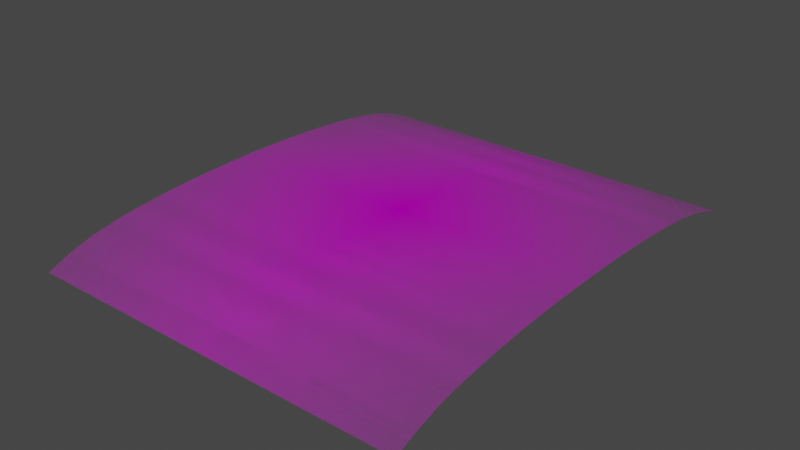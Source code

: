 # Source: photo.blend  (saved by Blender 2.80.41; exported with 4.5.12 LTS)
import bpy
from mathutils import Matrix  # noqa: F401  (used for matrix-valued properties, if any)

bpy.ops.wm.read_factory_settings(use_empty=True)
scene = bpy.context.scene
scene.name = 'Scene'

# ---- collections
col_collection = bpy.data.collections.new('Collection'); scene.collection.children.link(col_collection)

# ---- images (referenced by path relative to the original .blend; pixels are not part of the script)
import os
ASSET_DIR = os.environ.get("B2B_ASSET_DIR", "")  # directory of the original .blend (textures are referenced by path, not embedded)
HERE = os.path.dirname(os.path.abspath(__file__))  # packed textures are extracted next to this script under _unpacked/

def load_image(name, relpath, width, height, colorspace="sRGB"):
    """Load a texture the original file referenced (path relative to the .blend, or extracted next to this script)."""
    p = next((c for c in (os.path.join(HERE, relpath), os.path.join(ASSET_DIR, relpath)) if relpath and os.path.exists(c)), "")
    if p:
        img = bpy.data.images.load(p, check_existing=True)
        img.name = name
    else:  # same state as the original file: an image datablock whose file is absent (Cycles renders it pink)
        img = bpy.data.images.new(name, width, height)
        img.source = "FILE"
        img.filepath = "//" + (relpath or name)
    img.colorspace_settings.name = colorspace
    return img
img_polaroid_jpg = load_image('polaroid.jpg', 'polaroid.jpg', 1024, 1024, 'sRGB')

# ---- materials (node trees are filled in below, after node groups)
mat_polaroid_a_front = bpy.data.materials.new('Polaroid A Front')
mat_polaroid_a_front.use_transparent_shadow = False
mat_polaroid_a_front.roughness = 0.25
mat_polaroid_a_back = bpy.data.materials.new('Polaroid A Back')
mat_polaroid_a_back.use_transparent_shadow = False
mat_polaroid_a_back.roughness = 0.25

# ---- material node trees
mat_polaroid_a_front.use_nodes = True; mat_polaroid_a_front.node_tree.nodes.clear()
_N = mat_polaroid_a_front.node_tree.nodes; _L = mat_polaroid_a_front.node_tree.links
n0 = _N.new('ShaderNodeOutputMaterial'); n0.name = 'Material Output'; n0.location = (300, 300)
n1 = _N.new('ShaderNodeTexImage'); n1.name = 'Image Texture'; n1.location = (-400, 60)
n1.image = img_polaroid_jpg
n1.extension = 'CLIP'
n2 = _N.new('ShaderNodeBsdfDiffuse'); n2.name = 'Diffuse BSDF'; n2.location = (-200, 60)
n3 = _N.new('ShaderNodeBsdfTransparent'); n3.name = 'Transparent BSDF'; n3.location = (-200, 240)
n4 = _N.new('ShaderNodeMixShader'); n4.name = 'Mix Shader'; n4.location = (0, 300)
_L.new(n1.outputs[0], n2.inputs[0])
_L.new(n1.outputs[1], n4.inputs[0])
_L.new(n3.outputs[0], n4.inputs[1])
_L.new(n2.outputs[0], n4.inputs[2])
_L.new(n4.outputs[0], n0.inputs[0])
n0.is_active_output = True
mat_polaroid_a_back.use_nodes = True; mat_polaroid_a_back.node_tree.nodes.clear()
_N = mat_polaroid_a_back.node_tree.nodes; _L = mat_polaroid_a_back.node_tree.links
n0 = _N.new('ShaderNodeOutputMaterial'); n0.name = 'Material Output'; n0.location = (300, 300)
n1 = _N.new('ShaderNodeTexImage'); n1.name = 'Image Texture'; n1.location = (-400, 60)
n1.image = img_polaroid_jpg
n1.extension = 'CLIP'
n2 = _N.new('ShaderNodeBsdfDiffuse'); n2.name = 'Diffuse BSDF'; n2.location = (-200, 60)
n3 = _N.new('ShaderNodeBsdfTransparent'); n3.name = 'Transparent BSDF'; n3.location = (-200, 240)
n4 = _N.new('ShaderNodeMixShader'); n4.name = 'Mix Shader'; n4.location = (0, 300)
_L.new(n1.outputs[0], n2.inputs[0])
_L.new(n1.outputs[1], n4.inputs[0])
_L.new(n3.outputs[0], n4.inputs[1])
_L.new(n2.outputs[0], n4.inputs[2])
_L.new(n4.outputs[0], n0.inputs[0])
n0.is_active_output = True

# ---- world
world_world = bpy.data.worlds.new('World'); scene.world = world_world
world_world.use_nodes = True; world_world.node_tree.nodes.clear()
_N = world_world.node_tree.nodes; _L = world_world.node_tree.links
n0 = _N.new('ShaderNodeOutputWorld'); n0.name = 'World Output'; n0.location = (300, 300)
n1 = _N.new('ShaderNodeBackground'); n1.name = 'Background'; n1.location = (10, 300)
n1.inputs[0].default_value = (0.05088, 0.05088, 0.05088, 1.0)
_L.new(n1.outputs[0], n0.inputs[0])
n0.is_active_output = True
world_world.color = (0.05088, 0.05088, 0.05088)
world_world.use_sun_shadow = False
world_world.sun_shadow_jitter_overblur = 0.0

# ---- meshes
me_polaroid = bpy.data.meshes.new('polaroid')
me_polaroid.from_pydata([(-0.4078, -0.5, 0.0), (0.4078, -0.5, 0.0), (-0.4078, 0.5, 0.0), (0.4078, 0.5, 0.0), (-0.4078, 0.45, 0.0201), (-0.4078, 0.4, 0.0352), (-0.4078, 0.35, 0.04445), (-0.4078, 0.3, 0.05113), (-0.4078, 0.25, 0.05617), (-0.4078, 0.2, 0.05997), (-0.4078, 0.15, 0.06278), (-0.4078, 0.1, 0.0647), (-0.4078, 0.05, 0.06583), (-0.4078, -2.98e-08, 0.0662), (-0.4078, -0.05, 0.06583), (-0.4078, -0.1, 0.0647), (-0.4078, -0.15, 0.06278), (-0.4078, -0.2, 0.05997), (-0.4078, -0.25, 0.05617), (-0.4078, -0.3, 0.05113), (-0.4078, -0.35, 0.04445), (-0.4078, -0.4, 0.0352), (-0.4078, -0.45, 0.0201), (0.4078, -0.45, 0.0201), (0.4078, -0.4, 0.0352), (0.4078, -0.35, 0.04445), (0.4078, -0.3, 0.05113), (0.4078, -0.25, 0.05617), (0.4078, -0.2, 0.05997), (0.4078, -0.15, 0.06278), (0.4078, -0.1, 0.0647), (0.4078, -0.05, 0.06583), (0.4078, 2.98e-08, 0.0662), (0.4078, 0.05, 0.06583), (0.4078, 0.1, 0.0647), (0.4078, 0.15, 0.06278), (0.4078, 0.2, 0.05997), (0.4078, 0.25, 0.05617), (0.4078, 0.3, 0.05113), (0.4078, 0.35, 0.04445), (0.4078, 0.4, 0.0352), (0.4078, 0.45, 0.0201)], [], [(4, 41, 3, 2), (0, 1, 23, 22), (22, 23, 24, 21), (21, 24, 25, 20), (20, 25, 26, 19), (19, 26, 27, 18), (18, 27, 28, 17), (17, 28, 29, 16), (16, 29, 30, 15), (15, 30, 31, 14), (14, 31, 32, 13), (13, 32, 33, 12), (12, 33, 34, 11), (11, 34, 35, 10), (10, 35, 36, 9), (9, 36, 37, 8), (8, 37, 38, 7), (7, 38, 39, 6), (6, 39, 40, 5), (5, 40, 41, 4)])
me_polaroid.polygons.foreach_set('use_smooth', [True] * 20)
_uv = me_polaroid.uv_layers.new(name='UVMap')
_uv.uv.foreach_set('vector', [0.0, 0.95, 1.0, 0.95, 1.0, 1.0, 0.0, 1.0, 0.0, 0.0, 1.0, 0.0, 1.0, 0.05, 0.0, 0.05, 0.0, 0.05, 1.0, 0.05, 1.0, 0.1, 0.0, 0.1, 0.0, 0.1, 1.0, 0.1, 1.0, 0.15, 0.0, 0.15, 0.0, 0.15, 1.0, 0.15, 1.0, 0.2, 0.0, 0.2, 0.0, 0.2, 1.0, 0.2, 1.0, 0.25, 0.0, 0.25, 0.0, 0.25, 1.0, 0.25, 1.0, 0.3, 0.0, 0.3, 0.0, 0.3, 1.0, 0.3, 1.0, 0.35, 0.0, 0.35, 0.0, 0.35, 1.0, 0.35, 1.0, 0.4, 0.0, 0.4, 0.0, 0.4, 1.0, 0.4, 1.0, 0.45, 0.0, 0.45, 0.0, 0.45, 1.0, 0.45, 1.0, 0.5, 0.0, 0.5, 0.0, 0.5, 1.0, 0.5, 1.0, 0.55, 0.0, 0.55, 0.0, 0.55, 1.0, 0.55, 1.0, 0.6, 0.0, 0.6, 0.0, 0.6, 1.0, 0.6, 1.0, 0.65, 0.0, 0.65, 0.0, 0.65, 1.0, 0.65, 1.0, 0.7, 0.0, 0.7, 0.0, 0.7, 1.0, 0.7, 1.0, 0.75, 0.0, 0.75, 0.0, 0.75, 1.0, 0.75, 1.0, 0.8, 0.0, 0.8, 0.0, 0.8, 1.0, 0.8, 1.0, 0.85, 0.0, 0.85, 0.0, 0.85, 1.0, 0.85, 1.0, 0.9, 0.0, 0.9, 0.0, 0.9, 1.0, 0.9, 1.0, 0.95, 0.0, 0.95])
me_polaroid.materials.append(mat_polaroid_a_front)
me_polaroid.use_remesh_preserve_volume = False
me_polaroid.use_remesh_preserve_attributes = False
me_polaroid.use_mirror_vertex_groups = False
me_polaroid.update()
me_polaroid_001 = bpy.data.meshes.new('polaroid.001')
me_polaroid_001.from_pydata([(-0.4078, -0.5, 0.0), (0.4078, -0.5, 0.0), (-0.4078, 0.5, 0.0), (0.4078, 0.5, 0.0), (-0.4078, 0.45, 0.0201), (-0.4078, 0.4, 0.0352), (-0.4078, 0.35, 0.04445), (-0.4078, 0.3, 0.05113), (-0.4078, 0.25, 0.05617), (-0.4078, 0.2, 0.05997), (-0.4078, 0.15, 0.06278), (-0.4078, 0.1, 0.0647), (-0.4078, 0.05, 0.06583), (-0.4078, -2.98e-08, 0.0662), (-0.4078, -0.05, 0.06583), (-0.4078, -0.1, 0.0647), (-0.4078, -0.15, 0.06278), (-0.4078, -0.2, 0.05997), (-0.4078, -0.25, 0.05617), (-0.4078, -0.3, 0.05113), (-0.4078, -0.35, 0.04445), (-0.4078, -0.4, 0.0352), (-0.4078, -0.45, 0.0201), (0.4078, -0.45, 0.0201), (0.4078, -0.4, 0.0352), (0.4078, -0.35, 0.04445), (0.4078, -0.3, 0.05113), (0.4078, -0.25, 0.05617), (0.4078, -0.2, 0.05997), (0.4078, -0.15, 0.06278), (0.4078, -0.1, 0.0647), (0.4078, -0.05, 0.06583), (0.4078, 2.98e-08, 0.0662), (0.4078, 0.05, 0.06583), (0.4078, 0.1, 0.0647), (0.4078, 0.15, 0.06278), (0.4078, 0.2, 0.05997), (0.4078, 0.25, 0.05617), (0.4078, 0.3, 0.05113), (0.4078, 0.35, 0.04445), (0.4078, 0.4, 0.0352), (0.4078, 0.45, 0.0201)], [], [(4, 2, 3, 41), (0, 22, 23, 1), (22, 21, 24, 23), (21, 20, 25, 24), (20, 19, 26, 25), (19, 18, 27, 26), (18, 17, 28, 27), (17, 16, 29, 28), (16, 15, 30, 29), (15, 14, 31, 30), (14, 13, 32, 31), (13, 12, 33, 32), (12, 11, 34, 33), (11, 10, 35, 34), (10, 9, 36, 35), (9, 8, 37, 36), (8, 7, 38, 37), (7, 6, 39, 38), (6, 5, 40, 39), (5, 4, 41, 40)])
me_polaroid_001.polygons.foreach_set('use_smooth', [True] * 20)
_uv = me_polaroid_001.uv_layers.new(name='UVMap')
_uv.uv.foreach_set('vector', [0.0, 0.95, 0.0, 1.0, 1.0, 1.0, 1.0, 0.95, 0.0, 0.0, 0.0, 0.05, 1.0, 0.05, 1.0, 0.0, 0.0, 0.05, 0.0, 0.1, 1.0, 0.1, 1.0, 0.05, 0.0, 0.1, 0.0, 0.15, 1.0, 0.15, 1.0, 0.1, 0.0, 0.15, 0.0, 0.2, 1.0, 0.2, 1.0, 0.15, 0.0, 0.2, 0.0, 0.25, 1.0, 0.25, 1.0, 0.2, 0.0, 0.25, 0.0, 0.3, 1.0, 0.3, 1.0, 0.25, 0.0, 0.3, 0.0, 0.35, 1.0, 0.35, 1.0, 0.3, 0.0, 0.35, 0.0, 0.4, 1.0, 0.4, 1.0, 0.35, 0.0, 0.4, 0.0, 0.45, 1.0, 0.45, 1.0, 0.4, 0.0, 0.45, 0.0, 0.5, 1.0, 0.5, 1.0, 0.45, 0.0, 0.5, 0.0, 0.55, 1.0, 0.55, 1.0, 0.5, 0.0, 0.55, 0.0, 0.6, 1.0, 0.6, 1.0, 0.55, 0.0, 0.6, 0.0, 0.65, 1.0, 0.65, 1.0, 0.6, 0.0, 0.65, 0.0, 0.7, 1.0, 0.7, 1.0, 0.65, 0.0, 0.7, 0.0, 0.75, 1.0, 0.75, 1.0, 0.7, 0.0, 0.75, 0.0, 0.8, 1.0, 0.8, 1.0, 0.75, 0.0, 0.8, 0.0, 0.85, 1.0, 0.85, 1.0, 0.8, 0.0, 0.85, 0.0, 0.9, 1.0, 0.9, 1.0, 0.85, 0.0, 0.9, 0.0, 0.95, 1.0, 0.95, 1.0, 0.9])
me_polaroid_001.materials.append(mat_polaroid_a_back)
me_polaroid_001.use_remesh_preserve_volume = False
me_polaroid_001.use_remesh_preserve_attributes = False
me_polaroid_001.use_mirror_vertex_groups = False
me_polaroid_001.update()

# ---- objects
ob_polaroid_a_front = bpy.data.objects.new('Polaroid A Front', me_polaroid)
ob_polaroid_a_back = bpy.data.objects.new('Polaroid A Back', me_polaroid_001)

# ---- transforms, parenting, visibility, modifiers, constraints
ob_polaroid_a_front.location = (0.0, 0.0, 0.0)
ob_polaroid_a_front.lineart.crease_threshold = 0.0
ob_polaroid_a_back.location = (0.0, 0.0, 0.0)
ob_polaroid_a_back.lineart.crease_threshold = 0.0

# ---- collection membership
col_collection.objects.link(ob_polaroid_a_front)
col_collection.objects.link(ob_polaroid_a_back)

# ---- scene / render settings (as saved in the file)
scene.frame_start = 1; scene.frame_end = 250; scene.frame_set(1)
scene.render.engine = 'BLENDER_EEVEE_NEXT'
scene.render.motion_blur_shutter = 1.0
scene.cycles.use_denoising = False
scene.cycles.samples = 128
scene.cycles.sampling_pattern = 'TABULATED_SOBOL'
scene.cycles.use_adaptive_sampling = False
scene.cycles.use_light_tree = False
scene.view_settings.view_transform = 'Filmic'
bpy.context.view_layer.update()

# ---- added for rendering (the .blend has no active camera and no usable light): camera, sun
cam_auto = bpy.data.cameras.new('AutoCamera')
cam_auto.lens = 50.0
cam_auto.sensor_width = 36.0
cam_auto.clip_end = 1000.0
ob_auto_camera = bpy.data.objects.new('AutoCamera', cam_auto)
scene.collection.objects.link(ob_auto_camera)
ob_auto_camera.location = (1.19554, -1.43465, 0.989536)
ob_auto_camera.rotation_euler = (1.09748, -7.21219e-08, 0.694738)
scene.camera = ob_auto_camera
light_auto_sun = bpy.data.lights.new('AutoSun', 'SUN')
light_auto_sun.energy = 3.0
light_auto_sun.angle = 0.0523599
ob_auto_sun = bpy.data.objects.new('AutoSun', light_auto_sun)
scene.collection.objects.link(ob_auto_sun)
ob_auto_sun.rotation_euler = (0.872665, 0.174533, 0.523599)
bpy.context.view_layer.update()
